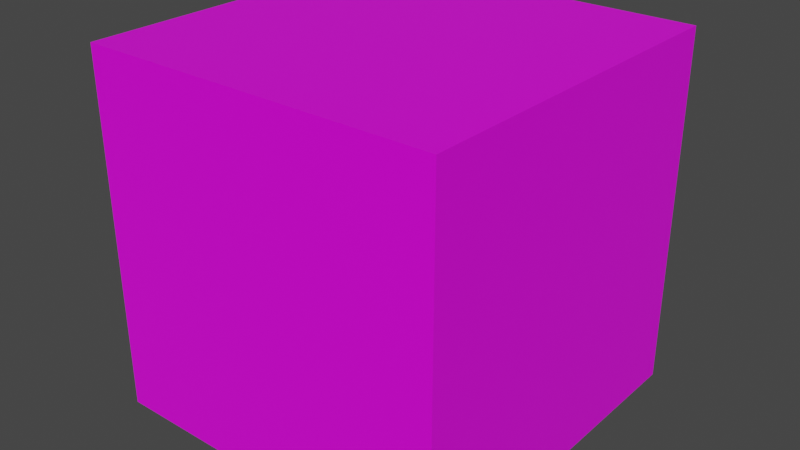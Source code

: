 # Source: bc7.blend  (saved by Blender 3.1.7; exported with 4.5.12 LTS)
import bpy
from mathutils import Matrix  # noqa: F401  (used for matrix-valued properties, if any)

bpy.ops.wm.read_factory_settings(use_empty=True)
scene = bpy.context.scene
scene.name = 'Scene'

# ---- collections
col_collection = bpy.data.collections.new('Collection'); scene.collection.children.link(col_collection)

# ---- images (referenced by path relative to the original .blend; pixels are not part of the script)
import os
ASSET_DIR = os.environ.get("B2B_ASSET_DIR", "")  # directory of the original .blend (textures are referenced by path, not embedded)
HERE = os.path.dirname(os.path.abspath(__file__))  # packed textures are extracted next to this script under _unpacked/

def load_image(name, relpath, width, height, colorspace="sRGB"):
    """Load a texture the original file referenced (path relative to the .blend, or extracted next to this script)."""
    p = next((c for c in (os.path.join(HERE, relpath), os.path.join(ASSET_DIR, relpath)) if relpath and os.path.exists(c)), "")
    if p:
        img = bpy.data.images.load(p, check_existing=True)
        img.name = name
    else:  # same state as the original file: an image datablock whose file is absent (Cycles renders it pink)
        img = bpy.data.images.new(name, width, height)
        img.source = "FILE"
        img.filepath = "//" + (relpath or name)
    img.colorspace_settings.name = colorspace
    return img
img_blue_concrete_png = load_image('blue_concrete.png', 'blue_concrete.png', 1024, 1024, 'sRGB')

# ---- materials (node trees are filled in below, after node groups)
mat_material = bpy.data.materials.new('Material')
mat_material.alpha_threshold = 0.0
mat_material.use_transparent_shadow = False
mat_material.line_color = (0.0, 0.0, 0.0, 1.0)

# ---- material node trees
mat_material.use_nodes = True; mat_material.node_tree.nodes.clear()
_N = mat_material.node_tree.nodes; _L = mat_material.node_tree.links
n0 = _N.new('ShaderNodeOutputMaterial'); n0.name = 'Material Output'; n0.location = (300, 300)
n1 = _N.new('ShaderNodeBsdfPrincipled'); n1.name = 'Principled BSDF'; n1.location = (10, 300)
n1.distribution = 'GGX'
n1.subsurface_method = 'RANDOM_WALK_SKIN'
n1.inputs[2].default_value = 0.4
n1.inputs[3].default_value = 1.45
n1.inputs[27].default_value = (0.0, 0.0, 0.0, 1.0)
n1.inputs[28].default_value = 1.0
n2 = _N.new('ShaderNodeTexImage'); n2.name = 'Image Texture'; n2.location = (-304, 291)
n2.image = img_blue_concrete_png
n2.interpolation = 'Closest'
_L.new(n1.outputs[0], n0.inputs[0])
_L.new(n2.outputs[0], n1.inputs[0])
n0.is_active_output = True

# ---- world
world_world = bpy.data.worlds.new('World'); scene.world = world_world
world_world.use_nodes = True; world_world.node_tree.nodes.clear()
_N = world_world.node_tree.nodes; _L = world_world.node_tree.links
n0 = _N.new('ShaderNodeOutputWorld'); n0.name = 'World Output'; n0.location = (300, 300)
n1 = _N.new('ShaderNodeBackground'); n1.name = 'Background'; n1.location = (10, 300)
n1.inputs[0].default_value = (0.05088, 0.05088, 0.05088, 1.0)
_L.new(n1.outputs[0], n0.inputs[0])
n0.is_active_output = True
world_world.color = (0.05088, 0.05088, 0.05088)
world_world.use_sun_shadow = False
world_world.sun_shadow_jitter_overblur = 0.0

# ---- meshes
me_cube = bpy.data.meshes.new('Cube')
me_cube.from_pydata([(2.0, 2.0, 2.0), (2.0, 2.0, -2.0), (2.0, -2.0, 2.0), (2.0, -2.0, -2.0), (-2.0, 2.0, 2.0), (-2.0, 2.0, -2.0), (-2.0, -2.0, 2.0), (-2.0, -2.0, -2.0)], [], [(7, 3, 2, 6), (0, 4, 6, 2), (7, 6, 4, 5), (5, 1, 3, 7), (1, 0, 2, 3), (5, 4, 0, 1)])
_uv = me_cube.uv_layers.new(name='UVMap')
_uv.uv.foreach_set('vector', [1.0, 1.0, 1.0, 0.6667, 0.6667, 0.6667, 0.6667, 1.0, 0.0, 1.0, 0.0, 0.6667, 0.3333, 0.6667, 0.3333, 1.0, 1.0, 0.6667, 0.6667, 0.6667, 0.6667, 1.0, 1.0, 1.0, 0.3333, 0.6667, 0.3333, 1.0, 0.0, 1.0, 0.0, 0.6667, 1.0, 1.0, 0.6667, 1.0, 0.6667, 0.6667, 1.0, 0.6667, 1.0, 1.0, 0.6667, 1.0, 0.6667, 0.6771, 1.0, 0.6771])
me_cube.materials.append(mat_material)
me_cube.use_remesh_preserve_volume = False
me_cube.use_remesh_preserve_attributes = False
me_cube.use_mirror_vertex_groups = False
me_cube.update()

# ---- objects
ob_cube = bpy.data.objects.new('Cube', me_cube)

# ---- transforms, parenting, visibility, modifiers, constraints
ob_cube.location = (0.0, 0.0, 0.0)
ob_cube.lock_rotations_4d = False
ob_cube.empty_display_type = 'ARROWS'
ob_cube.lineart.crease_threshold = 0.0

# ---- collection membership
col_collection.objects.link(ob_cube)

# ---- scene / render settings (as saved in the file)
scene.frame_start = 1; scene.frame_end = 250; scene.frame_set(45)
scene.render.engine = 'BLENDER_EEVEE_NEXT'
scene.cycles.sampling_pattern = 'TABULATED_SOBOL'
scene.cycles.use_light_tree = False
scene.view_settings.view_transform = 'Filmic'
bpy.context.view_layer.update()

# ---- added for rendering (the .blend has no active camera and no usable light): camera, sun
cam_auto = bpy.data.cameras.new('AutoCamera')
cam_auto.lens = 50.0
cam_auto.sensor_width = 36.0
cam_auto.clip_end = 1000.0
ob_auto_camera = bpy.data.objects.new('AutoCamera', cam_auto)
scene.collection.objects.link(ob_auto_camera)
ob_auto_camera.location = (6.41014, -7.69217, 5.12812)
ob_auto_camera.rotation_euler = (1.09748, -7.21219e-08, 0.694738)
scene.camera = ob_auto_camera
light_auto_sun = bpy.data.lights.new('AutoSun', 'SUN')
light_auto_sun.energy = 3.0
light_auto_sun.angle = 0.0523599
ob_auto_sun = bpy.data.objects.new('AutoSun', light_auto_sun)
scene.collection.objects.link(ob_auto_sun)
ob_auto_sun.rotation_euler = (0.872665, 0.174533, 0.523599)
bpy.context.view_layer.update()
